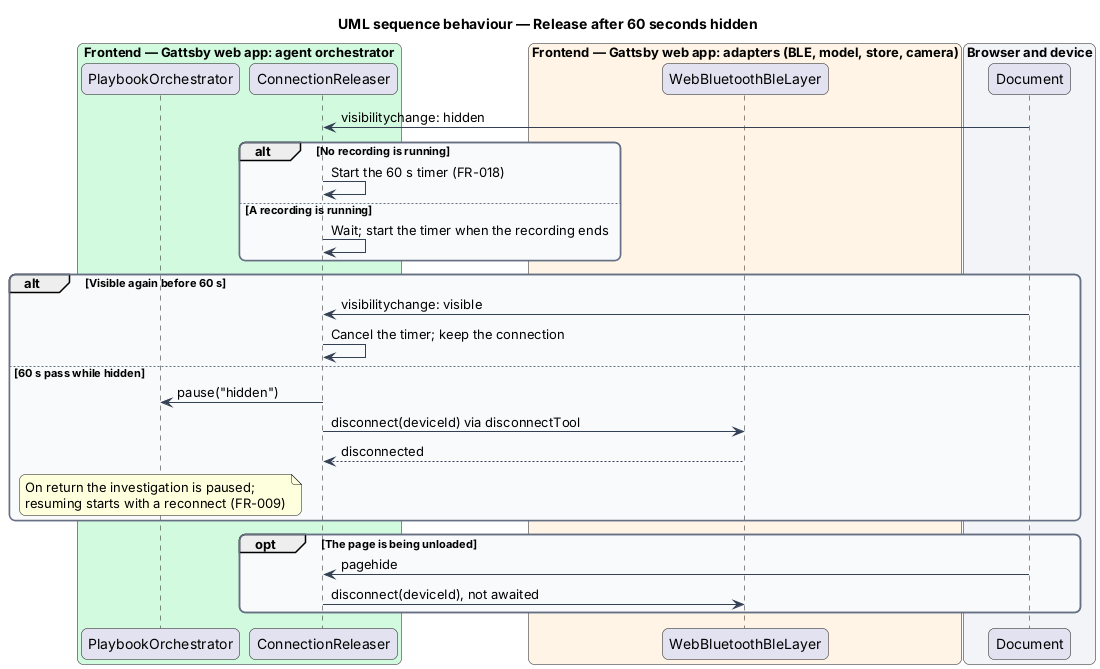

The diagram above was rendered by PlantUML. Its source (embedded in the PNG):
@startuml
title UML sequence behaviour — Release after 60 seconds hidden
skinparam backgroundColor #FFFFFF
skinparam shadowing false
skinparam roundcorner 12
skinparam defaultFontName Arial
skinparam ArrowColor #344054
skinparam rectangle {
  BorderColor #344054
  FontColor #101828
}
skinparam package {
  BorderColor #667085
  FontColor #101828
  BackgroundColor #F9FAFB
}
box "Frontend — Gattsby web app: agent orchestrator" #D1FADF
  participant "PlaybookOrchestrator" as orch
  participant "ConnectionReleaser" as releaser
end box
box "Frontend — Gattsby web app: adapters (BLE, model, store, camera)" #FFF4E5
  participant "WebBluetoothBleLayer" as ble
end box
box "Browser and device" #F2F4F7
  participant "Document" as doc
end box

doc -> releaser : visibilitychange: hidden
alt No recording is running
  releaser -> releaser : Start the 60 s timer (FR-018)
else A recording is running
  releaser -> releaser : Wait; start the timer when the recording ends
end
alt Visible again before 60 s
  doc -> releaser : visibilitychange: visible
  releaser -> releaser : Cancel the timer; keep the connection
else 60 s pass while hidden
  releaser -> orch : pause("hidden")
  releaser -> ble : disconnect(deviceId) via disconnectTool
  ble --> releaser : disconnected
  note over orch : On return the investigation is paused;\nresuming starts with a reconnect (FR-009)
end
opt The page is being unloaded
  doc -> releaser : pagehide
  releaser -> ble : disconnect(deviceId), not awaited
end
@enduml